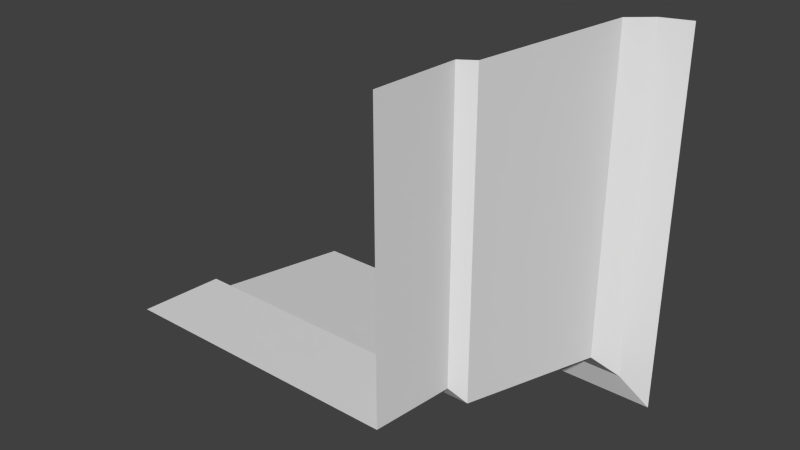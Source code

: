 # Source: A01_Corner.blend  (saved by Blender 2.76.0; exported with 4.5.12 LTS)
import bpy
from mathutils import Matrix  # noqa: F401  (used for matrix-valued properties, if any)

bpy.ops.wm.read_factory_settings(use_empty=True)
scene = bpy.context.scene
scene.name = 'Scene'

# ---- collections
col_collection_1 = bpy.data.collections.new('Collection 1'); scene.collection.children.link(col_collection_1)

# ---- world
world_world = bpy.data.worlds.new('World'); scene.world = world_world
world_world.color = (0.05088, 0.05088, 0.05088)
world_world.use_sun_shadow = False
world_world.sun_shadow_jitter_overblur = 0.0
world_world.cycles.sampling_method = 'MANUAL'
world_world.cycles.sample_map_resolution = 256

# ---- meshes
me_plane_165 = bpy.data.meshes.new('Plane.165')
me_plane_165.from_pydata([(1.0, -1.033e-07, -1.0), (-2.0, -3.417e-07, -1.0), (1.05, 0.9, -1.05), (-2.0, 0.9, -1.05), (1.2, 1.0, -1.2), (-2.0, 1.0, -1.2), (1.47, 2.7, -1.47), (-2.0, 2.7, -1.47), (1.7, 2.9, -1.7), (-2.0, 2.9, -1.7), (2.0, 3.0, -2.0), (-2.0, 3.0, -2.0), (1.0, 2.662e-07, 2.0), (1.05, 0.9, 2.0), (1.2, 1.0, 2.0), (1.47, 2.7, 2.0), (1.7, 2.9, 2.0), (2.0, 3.0, 2.0)], [], [(1, 0, 2, 3), (3, 2, 4, 5), (5, 4, 6, 7), (7, 6, 8, 9), (9, 8, 10, 11), (2, 13, 14, 4), (4, 14, 15, 6), (6, 15, 16, 8), (0, 12, 13, 2), (8, 16, 17, 10)])
_uv = me_plane_165.uv_layers.new(name='UVMap')
_uv.uv.foreach_set('vector', [2.015e-07, 0.0, 0.75, 0.0, 0.7625, 0.3, 0.0, 0.3, 0.0, 0.3, 0.7625, 0.3, 0.8, 0.3333, 0.0, 0.3333, 0.0, 0.3333, 0.8, 0.3333, 0.8675, 0.9, 0.0, 0.9, 0.0, 0.9, 0.8675, 0.9, 0.925, 0.9667, 0.0, 0.9667, 0.0, 0.9667, 0.925, 0.9667, 1.0, 1.0, 0.0, 1.0, 0.2375, 0.3, 1.0, 0.3, 1.0, 0.3333, 0.2, 0.3333, 0.2, 0.3333, 1.0, 0.3333, 1.0, 0.9, 0.1325, 0.9, 0.1325, 0.9, 1.0, 0.9, 1.0, 0.9667, 0.075, 0.9667, 0.25, 0.0, 1.0, 0.0, 1.0, 0.3, 0.2375, 0.3, 0.075, 0.9667, 1.0, 0.9667, 1.0, 1.0, 0.0, 1.0])
me_plane_165.use_remesh_preserve_volume = False
me_plane_165.use_remesh_preserve_attributes = False
me_plane_165.use_mirror_vertex_groups = False
me_plane_165.update()

# ---- objects
ob_plane_039 = bpy.data.objects.new('Plane.039', me_plane_165)

# ---- transforms, parenting, visibility, modifiers, constraints
ob_plane_039.location = (0.0, 0.0, 0.0)
ob_plane_039.lineart.crease_threshold = 0.0

# ---- collection membership
col_collection_1.objects.link(ob_plane_039)

# ---- scene / render settings (as saved in the file)
scene.frame_start = 1; scene.frame_end = 250; scene.frame_set(1)
scene.render.engine = 'BLENDER_EEVEE_NEXT'
scene.render.resolution_percentage = 50
scene.render.dither_intensity = 0.0
scene.cycles.use_denoising = False
scene.cycles.samples = 10
scene.cycles.sampling_pattern = 'TABULATED_SOBOL'
scene.cycles.light_sampling_threshold = 0.0
scene.cycles.use_adaptive_sampling = False
scene.cycles.use_light_tree = False
scene.cycles.blur_glossy = 0.0
scene.cycles.pixel_filter_type = 'GAUSSIAN'
scene.cycles.sample_clamp_indirect = 0.0
scene.view_settings.view_transform = 'Standard'
bpy.context.view_layer.update()

# ---- added for rendering (the .blend has no active camera and no usable light): camera, sun
cam_auto = bpy.data.cameras.new('AutoCamera')
cam_auto.lens = 50.0
cam_auto.sensor_width = 36.0
cam_auto.clip_end = 1000.0
ob_auto_camera = bpy.data.objects.new('AutoCamera', cam_auto)
scene.collection.objects.link(ob_auto_camera)
ob_auto_camera.location = (5.92433, -5.6092, 4.73946)
ob_auto_camera.rotation_euler = (1.09748, -7.21219e-08, 0.694738)
scene.camera = ob_auto_camera
light_auto_sun = bpy.data.lights.new('AutoSun', 'SUN')
light_auto_sun.energy = 3.0
light_auto_sun.angle = 0.0523599
ob_auto_sun = bpy.data.objects.new('AutoSun', light_auto_sun)
scene.collection.objects.link(ob_auto_sun)
ob_auto_sun.rotation_euler = (0.872665, 0.174533, 0.523599)
bpy.context.view_layer.update()
